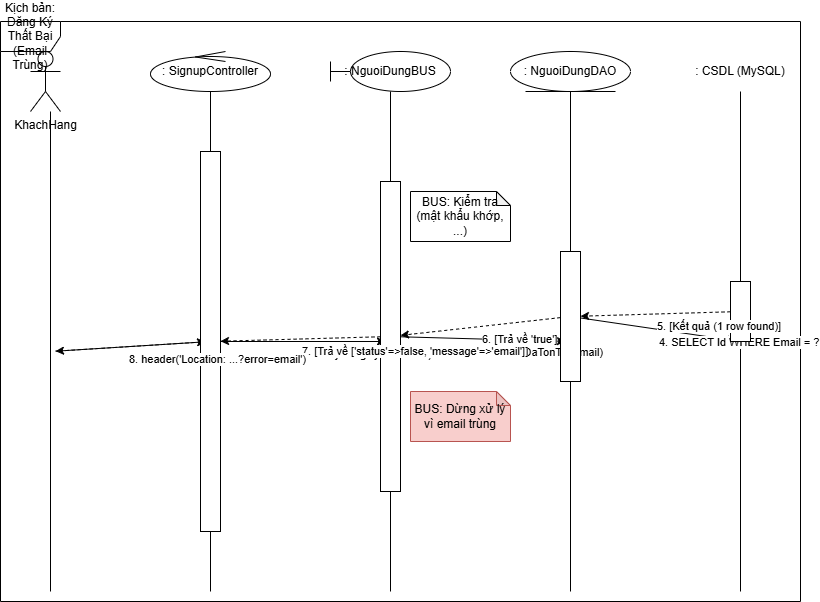

The diagram above was exported from draw.io. Its source (the exported page's mxGraphModel, read from the mxfile embedded in the PNG):
<mxGraphModel dx="1259" dy="1725" grid="1" gridSize="10" guides="1" tooltips="1" connect="1" arrows="1" fold="1" page="1" pageScale="1" pageWidth="827" pageHeight="1169" math="0" shadow="0">
  <root>
    <mxCell id="0" />
    <mxCell id="1" parent="0" />
    <mxCell id="actor" value="KhachHang" style="shape=umlActor;verticalLabelPosition=bottom;verticalAlign=top;html=1;outlineConnect=0;" parent="1" vertex="1">
      <mxGeometry x="60" y="40" width="30" height="60" as="geometry" />
    </mxCell>
    <mxCell id="lifeline-actor" value="" style="line;strokeWidth=1;direction=south;html=1;" parent="1" vertex="1">
      <mxGeometry x="75" y="100" width="10" height="480" as="geometry" />
    </mxCell>
    <mxCell id="controller" value=": SignupController" style="shape=umlLifeline;participant=umlControl;deletable=0;resizable=0;whiteSpace=wrap;html=1;size=40;" parent="1" vertex="1">
      <mxGeometry x="180" y="40" width="120" height="40" as="geometry" />
    </mxCell>
    <mxCell id="lifeline-controller" value="" style="line;strokeWidth=1;direction=south;html=1;" parent="1" vertex="1">
      <mxGeometry x="235" y="80" width="10" height="500" as="geometry" />
    </mxCell>
    <mxCell id="bus" value=": NguoiDungBUS" style="shape=umlLifeline;participant=umlBoundary;deletable=0;resizable=0;whiteSpace=wrap;html=1;size=40;" parent="1" vertex="1">
      <mxGeometry x="360" y="40" width="120" height="40" as="geometry" />
    </mxCell>
    <mxCell id="lifeline-bus" value="" style="line;strokeWidth=1;direction=south;html=1;" parent="1" vertex="1">
      <mxGeometry x="415" y="80" width="10" height="500" as="geometry" />
    </mxCell>
    <mxCell id="dao" value=": NguoiDungDAO" style="shape=umlLifeline;participant=umlEntity;deletable=0;resizable=0;whiteSpace=wrap;html=1;size=40;" parent="1" vertex="1">
      <mxGeometry x="540" y="40" width="120" height="40" as="geometry" />
    </mxCell>
    <mxCell id="lifeline-dao" value="" style="line;strokeWidth=1;direction=south;html=1;" parent="1" vertex="1">
      <mxGeometry x="595" y="80" width="10" height="500" as="geometry" />
    </mxCell>
    <mxCell id="db" value=": CSDL (MySQL)" style="shape=umlLifeline;participant=umlDatabase;deletable=0;resizable=0;whiteSpace=wrap;html=1;size=40;" parent="1" vertex="1">
      <mxGeometry x="720" y="40" width="100" height="40" as="geometry" />
    </mxCell>
    <mxCell id="lifeline-db" value="" style="line;strokeWidth=1;direction=south;html=1;" parent="1" vertex="1">
      <mxGeometry x="765" y="80" width="10" height="500" as="geometry" />
    </mxCell>
    <mxCell id="frame" value="Kịch bản: Đăng Ký Thất Bại (Email Trùng)" style="shape=umlFrame;whiteSpace=wrap;html=1;" parent="1" vertex="1">
      <mxGeometry x="30" y="10" width="800" height="580" as="geometry" />
    </mxCell>
    <mxCell id="msg1" value="1. submit(formData)" style="endArrow=classic;html=1;rounded=0;align=left;verticalAlign=top;" parent="1" source="lifeline-actor" target="lifeline-controller" edge="1">
      <mxGeometry relative="1" as="geometry" />
    </mxCell>
    <mxCell id="activation-controller-1" value="" style="shape=umlActivation;whiteSpace=wrap;html=1;" parent="1" vertex="1">
      <mxGeometry x="230" y="140" width="20" height="380" as="geometry" />
    </mxCell>
    <mxCell id="msg2" value="2. xuLyDangKy(formData)" style="endArrow=classic;html=1;rounded=0;align=left;verticalAlign=top;" parent="1" source="activation-controller-1" target="lifeline-bus" edge="1">
      <mxGeometry relative="1" as="geometry" />
    </mxCell>
    <mxCell id="activation-bus-1" value="" style="shape=umlActivation;whiteSpace=wrap;html=1;" parent="1" vertex="1">
      <mxGeometry x="410" y="170" width="20" height="310" as="geometry" />
    </mxCell>
    <mxCell id="note-bus-1" value="BUS: Kiểm tra (mật khẩu khớp, ...)" style="shape=note;whiteSpace=wrap;html=1;backgroundOutline=1;darkOpacity=0.05;size=14;" parent="1" vertex="1">
      <mxGeometry x="440" y="180" width="100" height="50" as="geometry" />
    </mxCell>
    <mxCell id="msg3" value="3. emailDaTonTai(email)" style="endArrow=classic;html=1;rounded=0;align=left;verticalAlign=top;" parent="1" source="activation-bus-1" target="lifeline-dao" edge="1">
      <mxGeometry relative="1" as="geometry" />
    </mxCell>
    <mxCell id="activation-dao-1" value="" style="shape=umlActivation;whiteSpace=wrap;html=1;" parent="1" vertex="1">
      <mxGeometry x="590" y="240" width="20" height="130" as="geometry" />
    </mxCell>
    <mxCell id="msg4" value="4. SELECT Id WHERE Email = ?" style="endArrow=classic;html=1;rounded=0;align=left;verticalAlign=top;" parent="1" source="activation-dao-1" target="lifeline-db" edge="1">
      <mxGeometry relative="1" as="geometry" />
    </mxCell>
    <mxCell id="activation-db-1" value="" style="shape=umlActivation;whiteSpace=wrap;html=1;" parent="1" vertex="1">
      <mxGeometry x="760" y="270" width="20" height="60" as="geometry" />
    </mxCell>
    <mxCell id="msg5" value="5. [Kết quả (1 row found)]" style="endArrow=classic;html=1;rounded=0;dashed=1;align=left;verticalAlign=top;" parent="1" source="activation-db-1" target="activation-dao-1" edge="1">
      <mxGeometry relative="1" as="geometry" />
    </mxCell>
    <mxCell id="msg6" value="6. [Trả về 'true']" style="endArrow=classic;html=1;rounded=0;dashed=1;align=left;verticalAlign=top;" parent="1" source="activation-dao-1" target="activation-bus-1" edge="1">
      <mxGeometry relative="1" as="geometry" />
    </mxCell>
    <mxCell id="note-bus-2" value="BUS: Dừng xử lý vì email trùng" style="shape=note;whiteSpace=wrap;html=1;backgroundOutline=1;darkOpacity=0.05;size=14;fillColor=#f8cecc;strokeColor=#b85450;" parent="1" vertex="1">
      <mxGeometry x="440" y="380" width="100" height="50" as="geometry" />
    </mxCell>
    <mxCell id="msg7" value="7. [Trả về ['status'=&gt;false, 'message'=&gt;'email']]" style="endArrow=classic;html=1;rounded=0;dashed=1;align=left;verticalAlign=top;" parent="1" source="activation-bus-1" target="activation-controller-1" edge="1">
      <mxGeometry relative="1" as="geometry" />
    </mxCell>
    <mxCell id="msg8" value="8. header('Location: ...?error=email')" style="endArrow=classic;html=1;rounded=0;dashed=1;align=left;verticalAlign=top;" parent="1" source="activation-controller-1" target="lifeline-actor" edge="1">
      <mxGeometry relative="1" as="geometry" />
    </mxCell>
  </root>
</mxGraphModel>